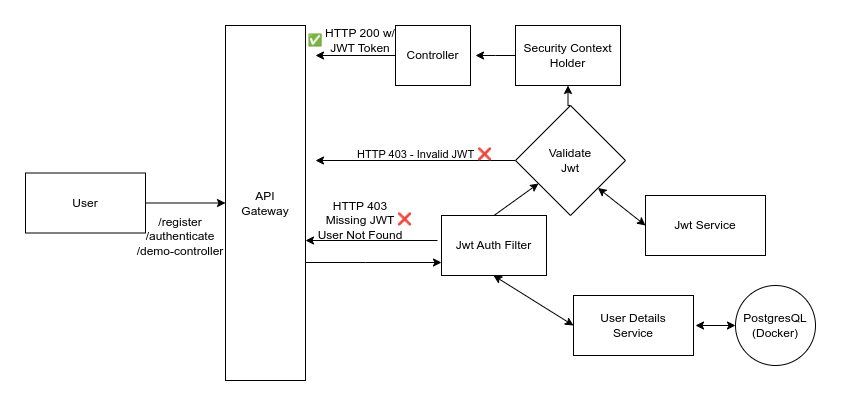

The diagram above was exported from draw.io. Its source (the exported page's mxGraphModel, read from the mxfile embedded in the PNG):
<mxGraphModel dx="2074" dy="1186" grid="1" gridSize="10" guides="1" tooltips="1" connect="1" arrows="1" fold="1" page="1" pageScale="1" pageWidth="850" pageHeight="1100" math="0" shadow="0">
  <root>
    <mxCell id="0" />
    <mxCell id="1" parent="0" />
    <mxCell id="CWD7p0UnioFs2yRyJ9Gr-4" style="edgeStyle=orthogonalEdgeStyle;rounded=0;orthogonalLoop=1;jettySize=auto;html=1;entryX=0;entryY=0.5;entryDx=0;entryDy=0;" edge="1" parent="1" source="CWD7p0UnioFs2yRyJ9Gr-2" target="CWD7p0UnioFs2yRyJ9Gr-3">
      <mxGeometry relative="1" as="geometry">
        <mxPoint x="220" y="470" as="targetPoint" />
      </mxGeometry>
    </mxCell>
    <mxCell id="CWD7p0UnioFs2yRyJ9Gr-2" value="User" style="rounded=0;whiteSpace=wrap;html=1;" vertex="1" parent="1">
      <mxGeometry x="30" y="397.5" width="120" height="60" as="geometry" />
    </mxCell>
    <mxCell id="CWD7p0UnioFs2yRyJ9Gr-6" value="" style="edgeStyle=orthogonalEdgeStyle;rounded=0;orthogonalLoop=1;jettySize=auto;html=1;" edge="1" parent="1">
      <mxGeometry relative="1" as="geometry">
        <mxPoint x="310" y="487" as="sourcePoint" />
        <mxPoint x="446" y="487" as="targetPoint" />
        <Array as="points">
          <mxPoint x="370" y="487" />
          <mxPoint x="370" y="487" />
        </Array>
      </mxGeometry>
    </mxCell>
    <mxCell id="CWD7p0UnioFs2yRyJ9Gr-3" value="API&lt;div&gt;Gateway&lt;/div&gt;" style="rounded=0;whiteSpace=wrap;html=1;" vertex="1" parent="1">
      <mxGeometry x="230" y="250" width="80" height="355" as="geometry" />
    </mxCell>
    <mxCell id="CWD7p0UnioFs2yRyJ9Gr-5" value="Jwt Auth Filter" style="rounded=0;whiteSpace=wrap;html=1;" vertex="1" parent="1">
      <mxGeometry x="446" y="440" width="105" height="60" as="geometry" />
    </mxCell>
    <mxCell id="CWD7p0UnioFs2yRyJ9Gr-7" value="User Details&lt;div&gt;Service&lt;/div&gt;" style="rounded=0;whiteSpace=wrap;html=1;" vertex="1" parent="1">
      <mxGeometry x="578" y="520" width="120" height="60" as="geometry" />
    </mxCell>
    <mxCell id="CWD7p0UnioFs2yRyJ9Gr-11" value="PostgresQL&lt;div&gt;(Docker)&lt;/div&gt;" style="ellipse;whiteSpace=wrap;html=1;aspect=fixed;" vertex="1" parent="1">
      <mxGeometry x="740" y="510" width="80" height="80" as="geometry" />
    </mxCell>
    <mxCell id="CWD7p0UnioFs2yRyJ9Gr-13" value="" style="endArrow=classic;startArrow=classic;html=1;rounded=0;exitX=0;exitY=0.5;exitDx=0;exitDy=0;" edge="1" parent="1" source="CWD7p0UnioFs2yRyJ9Gr-11">
      <mxGeometry width="50" height="50" relative="1" as="geometry">
        <mxPoint x="468" y="630" as="sourcePoint" />
        <mxPoint x="700" y="550" as="targetPoint" />
      </mxGeometry>
    </mxCell>
    <mxCell id="CWD7p0UnioFs2yRyJ9Gr-14" value="" style="endArrow=classic;startArrow=classic;html=1;rounded=0;exitX=0;exitY=0.5;exitDx=0;exitDy=0;" edge="1" parent="1" source="CWD7p0UnioFs2yRyJ9Gr-7">
      <mxGeometry width="50" height="50" relative="1" as="geometry">
        <mxPoint x="448" y="550" as="sourcePoint" />
        <mxPoint x="498" y="500" as="targetPoint" />
      </mxGeometry>
    </mxCell>
    <mxCell id="CWD7p0UnioFs2yRyJ9Gr-42" style="edgeStyle=orthogonalEdgeStyle;rounded=0;orthogonalLoop=1;jettySize=auto;html=1;" edge="1" parent="1" source="CWD7p0UnioFs2yRyJ9Gr-16">
      <mxGeometry relative="1" as="geometry">
        <mxPoint x="320" y="385" as="targetPoint" />
      </mxGeometry>
    </mxCell>
    <mxCell id="CWD7p0UnioFs2yRyJ9Gr-45" style="edgeStyle=orthogonalEdgeStyle;rounded=0;orthogonalLoop=1;jettySize=auto;html=1;exitX=0.5;exitY=0;exitDx=0;exitDy=0;entryX=0.5;entryY=1;entryDx=0;entryDy=0;" edge="1" parent="1" source="CWD7p0UnioFs2yRyJ9Gr-16" target="CWD7p0UnioFs2yRyJ9Gr-28">
      <mxGeometry relative="1" as="geometry" />
    </mxCell>
    <mxCell id="CWD7p0UnioFs2yRyJ9Gr-16" value="Validate&lt;div&gt;Jwt&lt;/div&gt;" style="rhombus;whiteSpace=wrap;html=1;" vertex="1" parent="1">
      <mxGeometry x="520" y="330" width="110" height="110" as="geometry" />
    </mxCell>
    <mxCell id="CWD7p0UnioFs2yRyJ9Gr-19" value="" style="endArrow=classic;html=1;rounded=0;exitX=0.5;exitY=0;exitDx=0;exitDy=0;" edge="1" parent="1" source="CWD7p0UnioFs2yRyJ9Gr-5" target="CWD7p0UnioFs2yRyJ9Gr-16">
      <mxGeometry width="50" height="50" relative="1" as="geometry">
        <mxPoint x="553" y="455" as="sourcePoint" />
        <mxPoint x="518" y="580" as="targetPoint" />
      </mxGeometry>
    </mxCell>
    <mxCell id="CWD7p0UnioFs2yRyJ9Gr-20" value="Jwt Service" style="rounded=0;whiteSpace=wrap;html=1;" vertex="1" parent="1">
      <mxGeometry x="650" y="420" width="120" height="60" as="geometry" />
    </mxCell>
    <mxCell id="CWD7p0UnioFs2yRyJ9Gr-21" value="" style="endArrow=classic;startArrow=classic;html=1;rounded=0;exitX=1;exitY=1;exitDx=0;exitDy=0;entryX=0;entryY=0.5;entryDx=0;entryDy=0;" edge="1" parent="1" source="CWD7p0UnioFs2yRyJ9Gr-16" target="CWD7p0UnioFs2yRyJ9Gr-20">
      <mxGeometry width="50" height="50" relative="1" as="geometry">
        <mxPoint x="650" y="405" as="sourcePoint" />
        <mxPoint x="700" y="355" as="targetPoint" />
      </mxGeometry>
    </mxCell>
    <mxCell id="CWD7p0UnioFs2yRyJ9Gr-22" value="/register&lt;div&gt;/authenticate&lt;/div&gt;&lt;div&gt;/demo-controller&lt;/div&gt;" style="text;html=1;align=center;verticalAlign=middle;whiteSpace=wrap;rounded=0;" vertex="1" parent="1">
      <mxGeometry x="140" y="446" width="90" height="30" as="geometry" />
    </mxCell>
    <mxCell id="CWD7p0UnioFs2yRyJ9Gr-23" value="" style="endArrow=classic;html=1;rounded=0;entryX=0.975;entryY=0.4;entryDx=0;entryDy=0;entryPerimeter=0;" edge="1" parent="1">
      <mxGeometry width="50" height="50" relative="1" as="geometry">
        <mxPoint x="442" y="465" as="sourcePoint" />
        <mxPoint x="310" y="465" as="targetPoint" />
      </mxGeometry>
    </mxCell>
    <mxCell id="CWD7p0UnioFs2yRyJ9Gr-24" value="HTTP 403&lt;div&gt;Missing JWT&lt;/div&gt;&lt;div&gt;User Not Found&lt;/div&gt;" style="text;html=1;align=center;verticalAlign=middle;whiteSpace=wrap;rounded=0;" vertex="1" parent="1">
      <mxGeometry x="310" y="430" width="110" height="30" as="geometry" />
    </mxCell>
    <mxCell id="CWD7p0UnioFs2yRyJ9Gr-31" style="edgeStyle=orthogonalEdgeStyle;rounded=0;orthogonalLoop=1;jettySize=auto;html=1;exitX=0;exitY=0.5;exitDx=0;exitDy=0;" edge="1" parent="1" source="CWD7p0UnioFs2yRyJ9Gr-28">
      <mxGeometry relative="1" as="geometry">
        <mxPoint x="480" y="280" as="targetPoint" />
      </mxGeometry>
    </mxCell>
    <mxCell id="CWD7p0UnioFs2yRyJ9Gr-28" value="Security Context Holder" style="rounded=0;whiteSpace=wrap;html=1;" vertex="1" parent="1">
      <mxGeometry x="520" y="250" width="105" height="60" as="geometry" />
    </mxCell>
    <mxCell id="CWD7p0UnioFs2yRyJ9Gr-44" style="edgeStyle=orthogonalEdgeStyle;rounded=0;orthogonalLoop=1;jettySize=auto;html=1;" edge="1" parent="1" source="CWD7p0UnioFs2yRyJ9Gr-29">
      <mxGeometry relative="1" as="geometry">
        <mxPoint x="320" y="280" as="targetPoint" />
      </mxGeometry>
    </mxCell>
    <mxCell id="CWD7p0UnioFs2yRyJ9Gr-29" value="Controller" style="rounded=0;whiteSpace=wrap;html=1;" vertex="1" parent="1">
      <mxGeometry x="400" y="250" width="75" height="60" as="geometry" />
    </mxCell>
    <mxCell id="CWD7p0UnioFs2yRyJ9Gr-34" value="HTTP 200 w/ JWT Token" style="text;html=1;align=center;verticalAlign=middle;whiteSpace=wrap;rounded=0;" vertex="1" parent="1">
      <mxGeometry x="320" y="250" width="90" height="30" as="geometry" />
    </mxCell>
    <mxCell id="CWD7p0UnioFs2yRyJ9Gr-35" value="✅" style="text;html=1;align=center;verticalAlign=middle;whiteSpace=wrap;rounded=0;" vertex="1" parent="1">
      <mxGeometry x="290" y="250" width="60" height="30" as="geometry" />
    </mxCell>
    <mxCell id="CWD7p0UnioFs2yRyJ9Gr-37" value="❌" style="text;whiteSpace=wrap;" vertex="1" parent="1">
      <mxGeometry x="400" y="430" width="30" height="40" as="geometry" />
    </mxCell>
    <mxCell id="CWD7p0UnioFs2yRyJ9Gr-43" value="&lt;span style=&quot;color: rgb(0, 0, 0); font-family: Helvetica; font-size: 11px; font-style: normal; font-variant-ligatures: normal; font-variant-caps: normal; font-weight: 400; letter-spacing: normal; orphans: 2; text-align: center; text-indent: 0px; text-transform: none; widows: 2; word-spacing: 0px; -webkit-text-stroke-width: 0px; white-space: nowrap; background-color: rgb(255, 255, 255); text-decoration-thickness: initial; text-decoration-style: initial; text-decoration-color: initial; float: none; display: inline !important;&quot;&gt;HTTP 403 - Invalid JWT&amp;nbsp;&lt;/span&gt;❌" style="text;whiteSpace=wrap;html=1;" vertex="1" parent="1">
      <mxGeometry x="360" y="365" width="150" height="40" as="geometry" />
    </mxCell>
  </root>
</mxGraphModel>